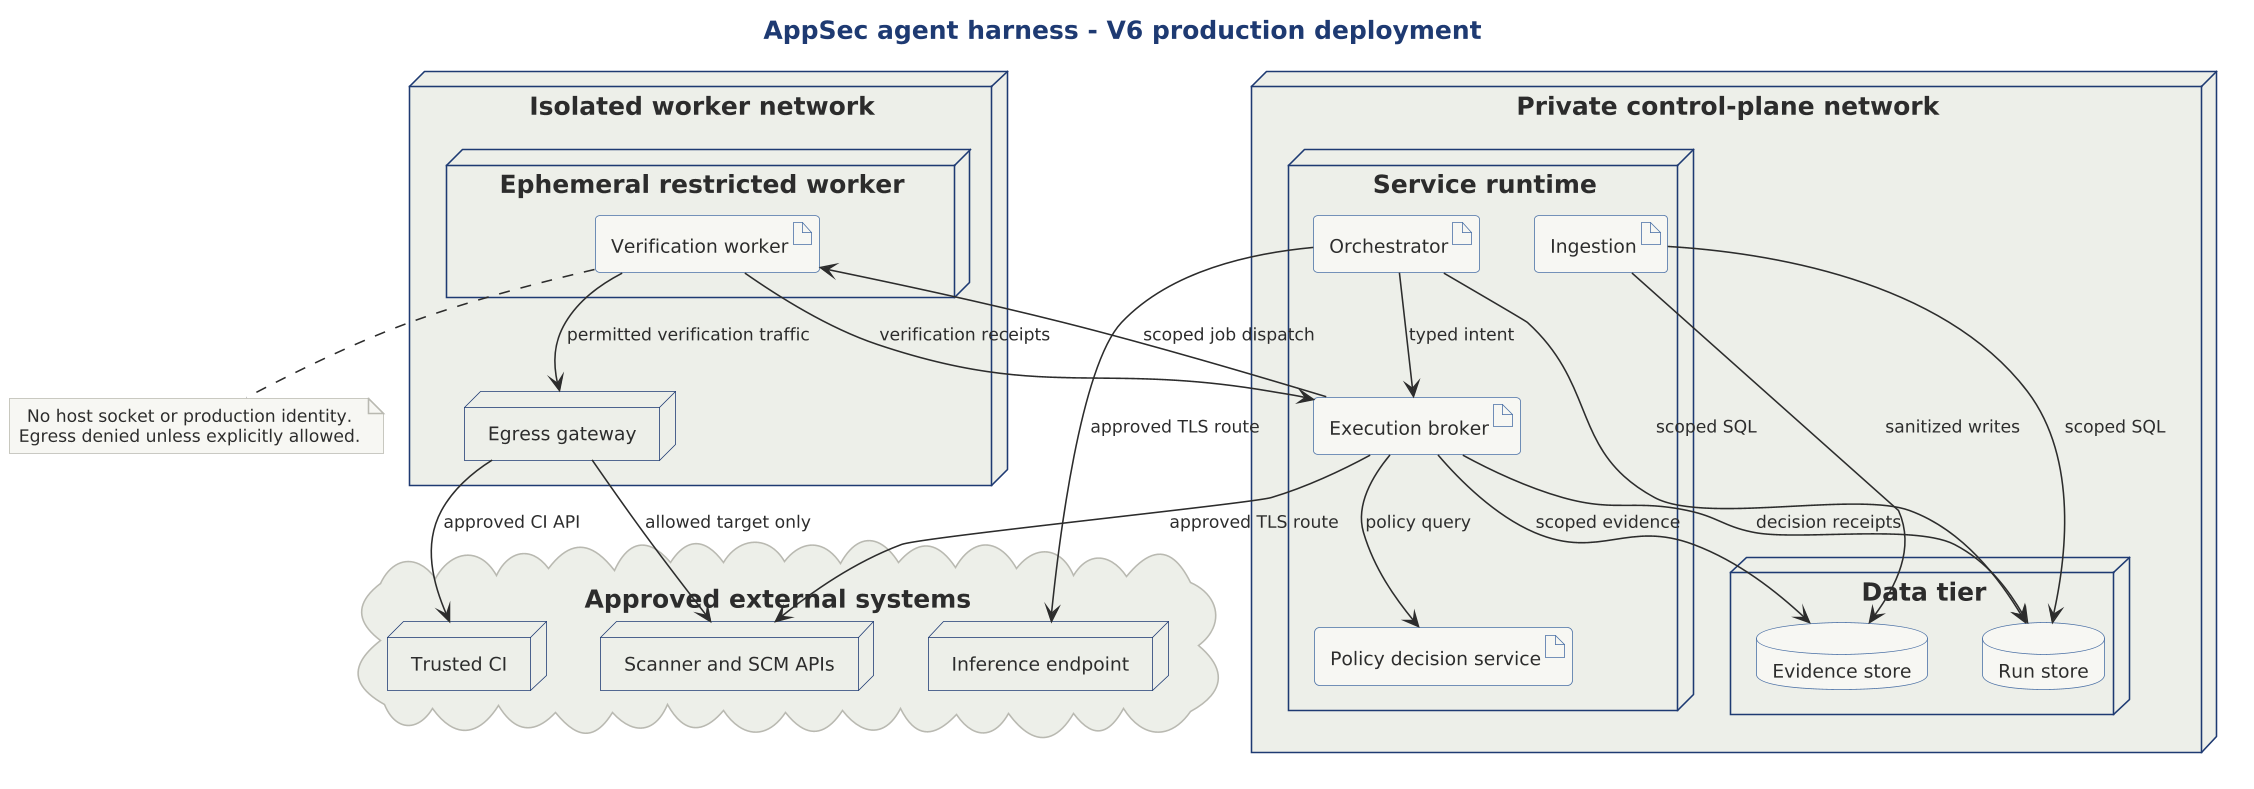

The diagram above was rendered by PlantUML. Its source (embedded in the PNG):
@startuml appsec-deployment

scale 1.5625



!include ../../../../../tooling/styles/plantuml/structural/deployment-diagram-style.iuml

title AppSec agent harness - V6 production deployment
node "Private control-plane network" {
 node "Service runtime" {
  artifact "Ingestion" as I
  artifact "Orchestrator" as O
  artifact "Execution broker" as B
  artifact "Policy decision service" as P
 }
 node "Data tier" {
  database "Run store" as R
  database "Evidence store" as E
 }
}
node "Isolated worker network" {
 node "Ephemeral restricted worker" {
  artifact "Verification worker" as W
 }
 node "Egress gateway" as G
}
cloud "Approved external systems" {
 node "Inference endpoint" as M
 node "Scanner and SCM APIs" as S
 node "Trusted CI" as C
}
I --> R : scoped SQL
I --> E : sanitized writes
O --> R : scoped SQL
O --> B : typed intent
O --> M : approved TLS route
B --> P : policy query
B --> R : decision receipts
B --> E : scoped evidence
B --> S : approved TLS route
B --> W : scoped job dispatch
W --> G : permitted verification traffic
G --> S : allowed target only
G --> C : approved CI API
W --> B : verification receipts
note bottom of W
 No host socket or production identity.
 Egress denied unless explicitly allowed.
end note
@enduml